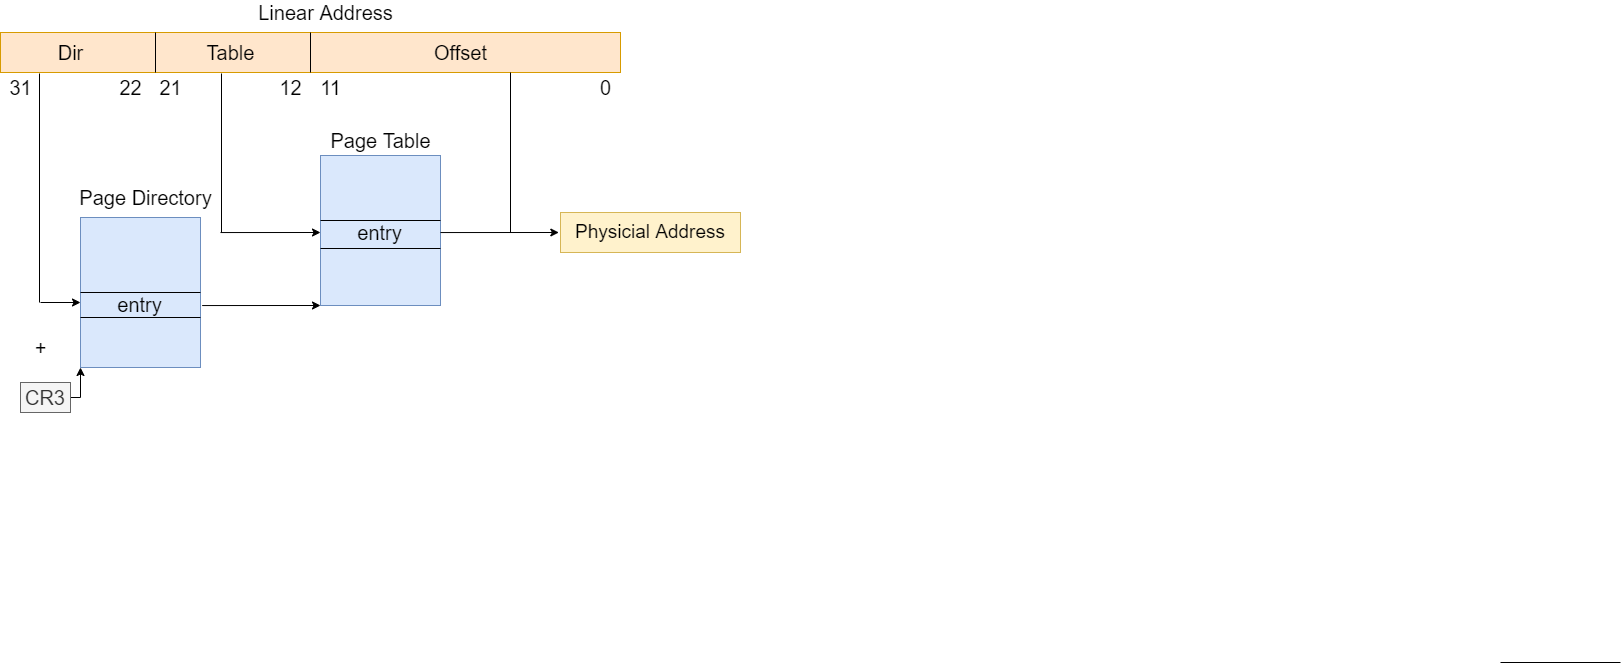

The diagram above was exported from draw.io. Its source (the exported page's mxGraphModel, read from the mxfile embedded in the PNG):
<mxGraphModel dx="1209" dy="844" grid="1" gridSize="10" guides="1" tooltips="1" connect="1" arrows="1" fold="1" page="1" pageScale="1" pageWidth="1169" pageHeight="827" math="0" shadow="0">
  <root>
    <mxCell id="0" />
    <mxCell id="1" parent="0" />
    <mxCell id="aw8FZ-pBy023969mRZ76-29" value="" style="rounded=0;whiteSpace=wrap;html=1;fontSize=20;fillColor=#dae8fc;strokeColor=#6c8ebf;" vertex="1" parent="1">
      <mxGeometry x="480" y="293" width="120" height="150" as="geometry" />
    </mxCell>
    <mxCell id="aw8FZ-pBy023969mRZ76-1" value="" style="rounded=0;whiteSpace=wrap;html=1;fillColor=#ffe6cc;strokeColor=#d79b00;" vertex="1" parent="1">
      <mxGeometry x="160" y="170" width="620" height="40" as="geometry" />
    </mxCell>
    <mxCell id="aw8FZ-pBy023969mRZ76-3" value="&lt;font style=&quot;font-size: 20px&quot;&gt;Linear Address&lt;/font&gt;" style="text;html=1;align=center;verticalAlign=middle;resizable=0;points=[];autosize=1;strokeColor=none;fillColor=none;" vertex="1" parent="1">
      <mxGeometry x="410" y="140" width="150" height="20" as="geometry" />
    </mxCell>
    <mxCell id="aw8FZ-pBy023969mRZ76-6" value="" style="endArrow=none;html=1;rounded=0;fontSize=20;exitX=0.25;exitY=1;exitDx=0;exitDy=0;entryX=0.25;entryY=0;entryDx=0;entryDy=0;" edge="1" parent="1" source="aw8FZ-pBy023969mRZ76-1" target="aw8FZ-pBy023969mRZ76-1">
      <mxGeometry width="50" height="50" relative="1" as="geometry">
        <mxPoint x="310" y="200" as="sourcePoint" />
        <mxPoint x="360" y="150" as="targetPoint" />
      </mxGeometry>
    </mxCell>
    <mxCell id="aw8FZ-pBy023969mRZ76-8" value="" style="endArrow=none;html=1;rounded=0;fontSize=20;entryX=0.5;entryY=0;entryDx=0;entryDy=0;" edge="1" parent="1" target="aw8FZ-pBy023969mRZ76-1">
      <mxGeometry width="50" height="50" relative="1" as="geometry">
        <mxPoint x="470" y="210" as="sourcePoint" />
        <mxPoint x="520" y="160" as="targetPoint" />
      </mxGeometry>
    </mxCell>
    <mxCell id="aw8FZ-pBy023969mRZ76-9" value="Dir" style="text;html=1;align=center;verticalAlign=middle;resizable=0;points=[];autosize=1;strokeColor=none;fillColor=none;fontSize=20;" vertex="1" parent="1">
      <mxGeometry x="210" y="175" width="40" height="30" as="geometry" />
    </mxCell>
    <mxCell id="aw8FZ-pBy023969mRZ76-10" value="Table" style="text;html=1;align=center;verticalAlign=middle;resizable=0;points=[];autosize=1;strokeColor=none;fillColor=none;fontSize=20;" vertex="1" parent="1">
      <mxGeometry x="360" y="175" width="60" height="30" as="geometry" />
    </mxCell>
    <mxCell id="aw8FZ-pBy023969mRZ76-11" value="Offset" style="text;html=1;align=center;verticalAlign=middle;resizable=0;points=[];autosize=1;strokeColor=none;fillColor=none;fontSize=20;" vertex="1" parent="1">
      <mxGeometry x="585" y="175" width="70" height="30" as="geometry" />
    </mxCell>
    <mxCell id="aw8FZ-pBy023969mRZ76-12" value="31" style="text;html=1;align=center;verticalAlign=middle;resizable=0;points=[];autosize=1;strokeColor=none;fillColor=none;fontSize=20;" vertex="1" parent="1">
      <mxGeometry x="160" y="210" width="40" height="30" as="geometry" />
    </mxCell>
    <mxCell id="aw8FZ-pBy023969mRZ76-13" value="22" style="text;html=1;align=center;verticalAlign=middle;resizable=0;points=[];autosize=1;strokeColor=none;fillColor=none;fontSize=20;" vertex="1" parent="1">
      <mxGeometry x="270" y="210" width="40" height="30" as="geometry" />
    </mxCell>
    <mxCell id="aw8FZ-pBy023969mRZ76-14" value="21" style="text;html=1;align=center;verticalAlign=middle;resizable=0;points=[];autosize=1;strokeColor=none;fillColor=none;fontSize=20;" vertex="1" parent="1">
      <mxGeometry x="310" y="210" width="40" height="30" as="geometry" />
    </mxCell>
    <mxCell id="aw8FZ-pBy023969mRZ76-15" value="12" style="text;html=1;align=center;verticalAlign=middle;resizable=0;points=[];autosize=1;strokeColor=none;fillColor=none;fontSize=20;" vertex="1" parent="1">
      <mxGeometry x="430" y="210" width="40" height="30" as="geometry" />
    </mxCell>
    <mxCell id="aw8FZ-pBy023969mRZ76-16" value="11" style="text;html=1;align=center;verticalAlign=middle;resizable=0;points=[];autosize=1;strokeColor=none;fillColor=none;fontSize=20;" vertex="1" parent="1">
      <mxGeometry x="470" y="210" width="40" height="30" as="geometry" />
    </mxCell>
    <mxCell id="aw8FZ-pBy023969mRZ76-17" value="0" style="text;html=1;align=center;verticalAlign=middle;resizable=0;points=[];autosize=1;strokeColor=none;fillColor=none;fontSize=20;" vertex="1" parent="1">
      <mxGeometry x="750" y="210" width="30" height="30" as="geometry" />
    </mxCell>
    <mxCell id="aw8FZ-pBy023969mRZ76-18" value="" style="rounded=0;whiteSpace=wrap;html=1;fontSize=20;fillColor=#dae8fc;strokeColor=#6c8ebf;" vertex="1" parent="1">
      <mxGeometry x="240" y="355" width="120" height="150" as="geometry" />
    </mxCell>
    <mxCell id="aw8FZ-pBy023969mRZ76-19" value="Page Directory" style="text;html=1;align=center;verticalAlign=middle;resizable=0;points=[];autosize=1;strokeColor=none;fillColor=none;fontSize=20;" vertex="1" parent="1">
      <mxGeometry x="230" y="320" width="150" height="30" as="geometry" />
    </mxCell>
    <mxCell id="aw8FZ-pBy023969mRZ76-20" value="" style="endArrow=none;html=1;rounded=0;fontSize=20;exitX=0;exitY=0.5;exitDx=0;exitDy=0;entryX=1;entryY=0.5;entryDx=0;entryDy=0;" edge="1" parent="1" source="aw8FZ-pBy023969mRZ76-18" target="aw8FZ-pBy023969mRZ76-18">
      <mxGeometry width="50" height="50" relative="1" as="geometry">
        <mxPoint x="440" y="490" as="sourcePoint" />
        <mxPoint x="490" y="440" as="targetPoint" />
      </mxGeometry>
    </mxCell>
    <mxCell id="aw8FZ-pBy023969mRZ76-21" value="" style="endArrow=none;html=1;rounded=0;fontSize=20;exitX=0;exitY=0.5;exitDx=0;exitDy=0;entryX=1;entryY=0.5;entryDx=0;entryDy=0;" edge="1" parent="1">
      <mxGeometry width="50" height="50" relative="1" as="geometry">
        <mxPoint x="240" y="455" as="sourcePoint" />
        <mxPoint x="360" y="455" as="targetPoint" />
      </mxGeometry>
    </mxCell>
    <mxCell id="aw8FZ-pBy023969mRZ76-23" value="" style="endArrow=none;html=1;rounded=0;fontSize=20;entryX=0.975;entryY=0.033;entryDx=0;entryDy=0;entryPerimeter=0;" edge="1" parent="1" target="aw8FZ-pBy023969mRZ76-12">
      <mxGeometry width="50" height="50" relative="1" as="geometry">
        <mxPoint x="199" y="440" as="sourcePoint" />
        <mxPoint x="250" y="240" as="targetPoint" />
      </mxGeometry>
    </mxCell>
    <mxCell id="aw8FZ-pBy023969mRZ76-24" value="" style="endArrow=classic;html=1;rounded=0;fontSize=20;" edge="1" parent="1">
      <mxGeometry width="50" height="50" relative="1" as="geometry">
        <mxPoint x="200" y="440" as="sourcePoint" />
        <mxPoint x="240" y="440" as="targetPoint" />
      </mxGeometry>
    </mxCell>
    <mxCell id="aw8FZ-pBy023969mRZ76-25" value="entry" style="text;html=1;align=center;verticalAlign=middle;resizable=0;points=[];autosize=1;strokeColor=none;fillColor=none;fontSize=20;" vertex="1" parent="1">
      <mxGeometry x="269" y="427" width="60" height="30" as="geometry" />
    </mxCell>
    <mxCell id="aw8FZ-pBy023969mRZ76-27" style="edgeStyle=orthogonalEdgeStyle;rounded=0;orthogonalLoop=1;jettySize=auto;html=1;exitX=1;exitY=0.5;exitDx=0;exitDy=0;entryX=0;entryY=1;entryDx=0;entryDy=0;fontSize=20;" edge="1" parent="1" source="aw8FZ-pBy023969mRZ76-26" target="aw8FZ-pBy023969mRZ76-18">
      <mxGeometry relative="1" as="geometry" />
    </mxCell>
    <mxCell id="aw8FZ-pBy023969mRZ76-26" value="CR3" style="rounded=0;whiteSpace=wrap;html=1;fontSize=20;fillColor=#f5f5f5;fontColor=#333333;strokeColor=#666666;" vertex="1" parent="1">
      <mxGeometry x="180" y="520" width="50" height="30" as="geometry" />
    </mxCell>
    <mxCell id="aw8FZ-pBy023969mRZ76-28" value="+" style="text;html=1;align=center;verticalAlign=middle;resizable=0;points=[];autosize=1;strokeColor=none;fillColor=none;fontSize=20;" vertex="1" parent="1">
      <mxGeometry x="185" y="470" width="30" height="30" as="geometry" />
    </mxCell>
    <mxCell id="aw8FZ-pBy023969mRZ76-30" value="Page Table" style="text;html=1;align=center;verticalAlign=middle;resizable=0;points=[];autosize=1;strokeColor=none;fillColor=none;fontSize=20;" vertex="1" parent="1">
      <mxGeometry x="480" y="263" width="120" height="30" as="geometry" />
    </mxCell>
    <mxCell id="aw8FZ-pBy023969mRZ76-31" value="" style="endArrow=classic;html=1;rounded=0;fontSize=20;exitX=1.014;exitY=0.587;exitDx=0;exitDy=0;exitPerimeter=0;entryX=0;entryY=1;entryDx=0;entryDy=0;" edge="1" parent="1" source="aw8FZ-pBy023969mRZ76-18" target="aw8FZ-pBy023969mRZ76-29">
      <mxGeometry width="50" height="50" relative="1" as="geometry">
        <mxPoint x="440" y="490" as="sourcePoint" />
        <mxPoint x="480" y="440" as="targetPoint" />
      </mxGeometry>
    </mxCell>
    <mxCell id="aw8FZ-pBy023969mRZ76-32" value="" style="endArrow=none;html=1;rounded=0;fontSize=20;exitX=0;exitY=0.5;exitDx=0;exitDy=0;entryX=1;entryY=0.5;entryDx=0;entryDy=0;" edge="1" parent="1">
      <mxGeometry width="50" height="50" relative="1" as="geometry">
        <mxPoint x="480" y="358" as="sourcePoint" />
        <mxPoint x="600" y="358" as="targetPoint" />
      </mxGeometry>
    </mxCell>
    <mxCell id="aw8FZ-pBy023969mRZ76-33" value="entry" style="text;html=1;align=center;verticalAlign=middle;resizable=0;points=[];autosize=1;strokeColor=none;fillColor=none;fontSize=20;" vertex="1" parent="1">
      <mxGeometry x="509" y="355" width="60" height="30" as="geometry" />
    </mxCell>
    <mxCell id="aw8FZ-pBy023969mRZ76-34" value="" style="endArrow=none;html=1;rounded=0;fontSize=20;exitX=0;exitY=0.5;exitDx=0;exitDy=0;entryX=1;entryY=0.5;entryDx=0;entryDy=0;" edge="1" parent="1">
      <mxGeometry width="50" height="50" relative="1" as="geometry">
        <mxPoint x="1660" y="800" as="sourcePoint" />
        <mxPoint x="1780" y="800" as="targetPoint" />
      </mxGeometry>
    </mxCell>
    <mxCell id="aw8FZ-pBy023969mRZ76-35" value="" style="endArrow=none;html=1;rounded=0;fontSize=20;entryX=0.975;entryY=0.033;entryDx=0;entryDy=0;entryPerimeter=0;" edge="1" parent="1">
      <mxGeometry width="50" height="50" relative="1" as="geometry">
        <mxPoint x="381" y="370" as="sourcePoint" />
        <mxPoint x="381" y="210.99" as="targetPoint" />
      </mxGeometry>
    </mxCell>
    <mxCell id="aw8FZ-pBy023969mRZ76-36" value="" style="endArrow=none;html=1;rounded=0;fontSize=20;exitX=0;exitY=0.5;exitDx=0;exitDy=0;entryX=1;entryY=0.5;entryDx=0;entryDy=0;" edge="1" parent="1">
      <mxGeometry width="50" height="50" relative="1" as="geometry">
        <mxPoint x="480" y="386" as="sourcePoint" />
        <mxPoint x="600" y="386" as="targetPoint" />
      </mxGeometry>
    </mxCell>
    <mxCell id="aw8FZ-pBy023969mRZ76-37" value="" style="endArrow=classic;html=1;rounded=0;fontSize=20;exitX=1.014;exitY=0.587;exitDx=0;exitDy=0;exitPerimeter=0;" edge="1" parent="1">
      <mxGeometry width="50" height="50" relative="1" as="geometry">
        <mxPoint x="380.00000000000006" y="370.04999999999995" as="sourcePoint" />
        <mxPoint x="480" y="370" as="targetPoint" />
      </mxGeometry>
    </mxCell>
    <mxCell id="aw8FZ-pBy023969mRZ76-38" value="" style="endArrow=none;html=1;rounded=0;fontSize=20;entryX=0.975;entryY=0.033;entryDx=0;entryDy=0;entryPerimeter=0;" edge="1" parent="1">
      <mxGeometry width="50" height="50" relative="1" as="geometry">
        <mxPoint x="670" y="370" as="sourcePoint" />
        <mxPoint x="670" y="210" as="targetPoint" />
      </mxGeometry>
    </mxCell>
    <mxCell id="aw8FZ-pBy023969mRZ76-39" value="" style="endArrow=classic;html=1;rounded=0;fontSize=20;exitX=1.014;exitY=0.587;exitDx=0;exitDy=0;exitPerimeter=0;entryX=0;entryY=1;entryDx=0;entryDy=0;" edge="1" parent="1">
      <mxGeometry width="50" height="50" relative="1" as="geometry">
        <mxPoint x="600" y="370.04999999999995" as="sourcePoint" />
        <mxPoint x="718.3199999999999" y="370" as="targetPoint" />
      </mxGeometry>
    </mxCell>
    <mxCell id="aw8FZ-pBy023969mRZ76-41" value="&lt;font style=&quot;font-size: 19px&quot;&gt;Physicial Address&lt;/font&gt;" style="rounded=0;whiteSpace=wrap;html=1;fillColor=#fff2cc;strokeColor=#d6b656;" vertex="1" parent="1">
      <mxGeometry x="720" y="350" width="180" height="40" as="geometry" />
    </mxCell>
  </root>
</mxGraphModel>